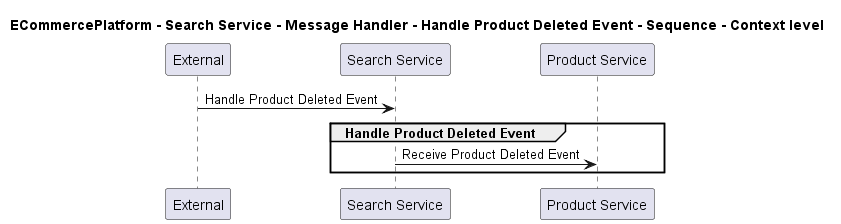

The diagram above was rendered by PlantUML. Its source (embedded in the PNG):
@startuml
!pragma layout smetana

title ECommercePlatform - Search Service - Message Handler - Handle Product Deleted Event - Sequence - Context level

participant "External" as C4InterFlow.SoftwareSystems.ExternalSystem
participant "Search Service" as ECommercePlatform.SoftwareSystems.SearchService
participant "Product Service" as ECommercePlatform.SoftwareSystems.ProductService

C4InterFlow.SoftwareSystems.ExternalSystem -> ECommercePlatform.SoftwareSystems.SearchService : Handle Product Deleted Event
group Handle Product Deleted Event
ECommercePlatform.SoftwareSystems.SearchService -> ECommercePlatform.SoftwareSystems.ProductService : Receive Product Deleted Event
end


@enduml